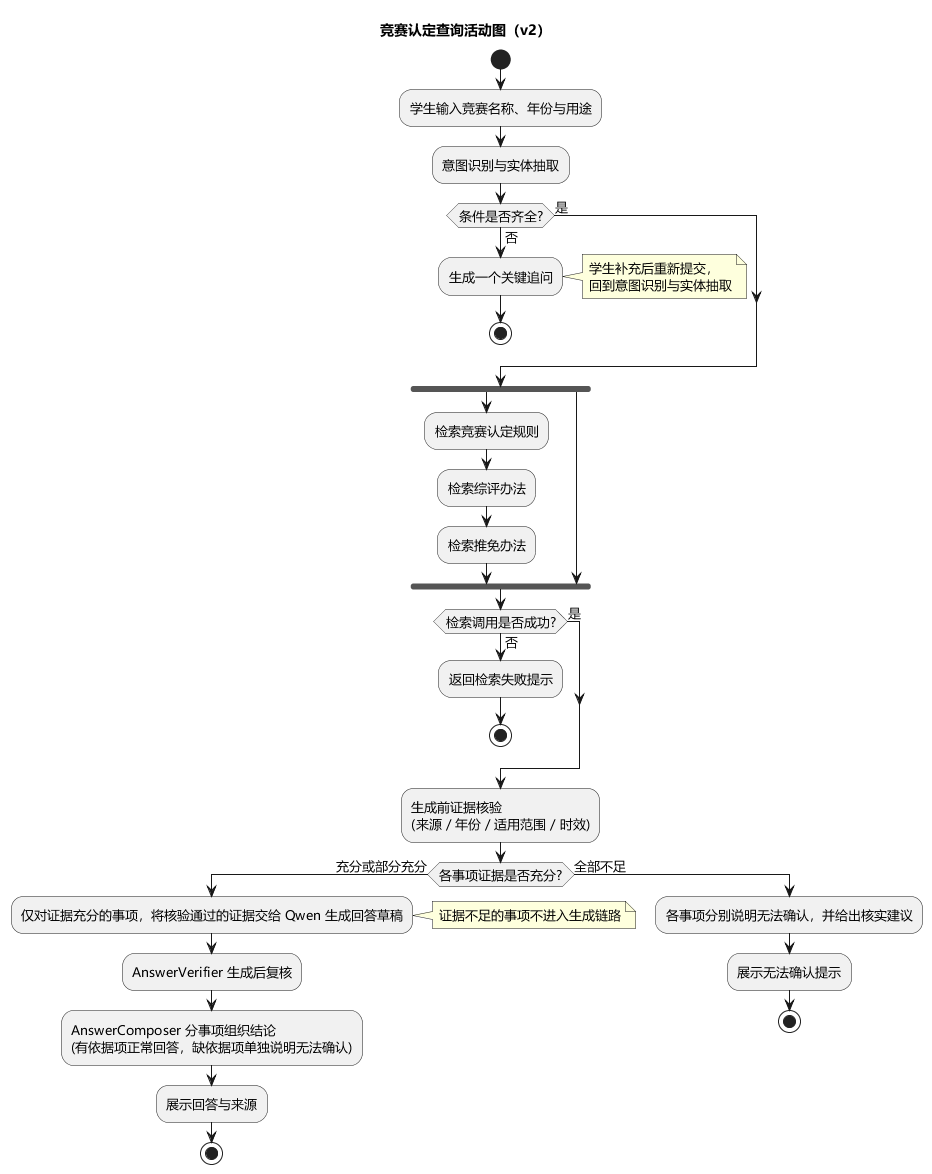

The diagram above was rendered by PlantUML. Its source (embedded in the PNG):
@startuml
skinparam defaultFontName "Microsoft YaHei"
skinparam defaultFontSize 13
skinparam nodesep 26
skinparam ranksep 30
title 竞赛认定查询活动图（v2）

start
:学生输入竞赛名称、年份与用途;
:意图识别与实体抽取;
if (条件是否齐全?) then (否)
  :生成一个关键追问;
  note right
    学生补充后重新提交，
    回到意图识别与实体抽取
  end note
  stop
else (是)
endif
fork
  :检索竞赛认定规则;
  :检索综评办法;
  :检索推免办法;
fork again
end fork
if (检索调用是否成功?) then (否)
  :返回检索失败提示;
  stop
else (是)
endif
:生成前证据核验\n(来源 / 年份 / 适用范围 / 时效);
if (各事项证据是否充分?) then (充分或部分充分)
  :仅对证据充分的事项，将核验通过的证据交给 Qwen 生成回答草稿;
  note right: 证据不足的事项不进入生成链路
  :AnswerVerifier 生成后复核;
  :AnswerComposer 分事项组织结论\n(有依据项正常回答，缺依据项单独说明无法确认);
  :展示回答与来源;
  stop
else (全部不足)
  :各事项分别说明无法确认，并给出核实建议;
  :展示无法确认提示;
  stop
endif

@enduml